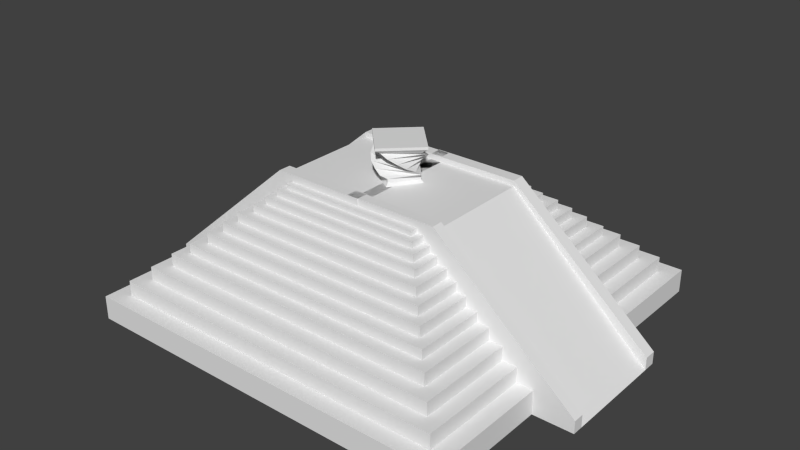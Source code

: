 # Source: PyramidAltar.blend  (saved by Blender 2.66.1; exported with 4.5.12 LTS)
import bpy
from mathutils import Matrix  # noqa: F401  (used for matrix-valued properties, if any)

bpy.ops.wm.read_factory_settings(use_empty=True)
scene = bpy.context.scene
scene.name = 'Scene'

# ---- collections
col_collection_1 = bpy.data.collections.new('Collection 1'); scene.collection.children.link(col_collection_1)

# ---- materials (node trees are filled in below, after node groups)
mat_material = bpy.data.materials.new('Material')
mat_material.alpha_threshold = 0.0
mat_material.use_transparent_shadow = False
mat_material.roughness = 0.5
mat_material.line_color = (0.0, 0.0, 0.0, 1.0)

# ---- material node trees

# ---- world
world_world = bpy.data.worlds.new('World'); scene.world = world_world
world_world.color = (0.05088, 0.05088, 0.05088)
world_world.use_sun_shadow = False
world_world.sun_shadow_jitter_overblur = 0.0
world_world.cycles.sampling_method = 'MANUAL'
world_world.cycles.sample_map_resolution = 256

# ---- meshes
me_cube = bpy.data.meshes.new('Cube')
me_cube.from_pydata([(-0.1429, 0.6178, 0.1957), (-0.03585, 0.6178, -2.349), (0.1211, 0.6178, -0.6132), (0.01404, 0.6178, 1.932), (-0.1232, 0.6376, 0.1352), (-0.03211, 0.6376, -2.029), (0.1013, 0.6376, -0.5527), (0.0103, 0.6376, 1.612), (-0.1232, 0.6594, 0.1352), (-0.03211, 0.6594, -2.029), (0.1013, 0.6594, -0.5527), (0.0103, 0.6594, 1.612), (-0.1459, 0.6766, -0.2802), (-0.006502, 0.6766, -2.398), (0.1241, 0.6766, -0.1373), (-0.01531, 0.6766, 1.98), (-0.14, 0.6996, -0.8497), (0.02862, 0.6996, -2.303), (0.1182, 0.6996, 0.4322), (-0.05043, 0.6996, 1.885), (-0.1185, 0.7208, -1.532), (0.07068, 0.7208, -1.954), (0.09671, 0.7208, 1.114), (-0.09249, 0.7208, 1.536), (-0.08842, 0.744, -2.002), (0.09968, 0.744, -1.466), (0.06661, 0.744, 1.585), (-0.1215, 0.744, 1.048), (-0.04568, 0.7668, -2.325), (0.1196, 0.7668, -0.7727), (0.02387, 0.7668, 1.907), (-0.1414, 0.7668, 0.3552), (-0.008347, 0.7868, -2.398), (0.1241, 0.7868, -0.1673), (-0.01346, 0.7868, 1.981), (-0.1459, 0.7868, -0.2502), (-0.007657, 0.809, -2.989), (0.1605, 0.809, -0.1561), (-0.01415, 0.809, 2.571), (-0.1823, 0.809, -0.2614), (-0.007657, 0.8232, -2.989), (0.1605, 0.8232, -0.1561), (-0.01415, 0.8232, 2.571), (-0.1823, 0.8232, -0.2614), (1.0, -0.06167, -16.22), (1.0, -0.06167, 16.22), (-1.0, -0.06167, 16.22), (-1.0, -0.06167, -16.22), (1.0, 0.06167, -16.22), (1.0, 0.06167, 16.22), (-1.0, 0.06167, 16.22), (-1.0, 0.06167, -16.22), (0.9141, 0.02782, -14.82), (0.9141, 0.02782, 14.82), (-0.9141, 0.02782, 14.82), (-0.9141, 0.02782, -14.82), (0.9141, 0.1406, -14.82), (0.9141, 0.1406, 14.82), (-0.9141, 0.1406, 14.82), (-0.9141, 0.1406, -14.82), (0.8375, 0.1083, -13.58), (0.8375, 0.1083, 13.58), (-0.8375, 0.1083, 13.58), (-0.8375, 0.1083, -13.58), (0.8375, 0.2116, -13.58), (0.8375, 0.2116, 13.58), (-0.8375, 0.2116, 13.58), (-0.8375, 0.2116, -13.58), (0.7655, 0.1832, -12.41), (0.7655, 0.1832, 12.41), (-0.7655, 0.1832, 12.41), (-0.7655, 0.1832, -12.41), (0.7655, 0.2776, -12.41), (0.7655, 0.2776, 12.41), (-0.7655, 0.2776, 12.41), (-0.7655, 0.2776, -12.41), (0.7021, 0.2408, -11.39), (0.7021, 0.2408, 11.39), (-0.7021, 0.2408, 11.39), (-0.7021, 0.2408, -11.39), (0.7021, 0.3274, -11.39), (0.7021, 0.3274, 11.39), (-0.7021, 0.3274, 11.39), (-0.7021, 0.3274, -11.39), (0.6418, 0.3036, -10.41), (0.6418, 0.3036, 10.41), (-0.6418, 0.3036, 10.41), (-0.6418, 0.3036, -10.41), (0.6418, 0.3828, -10.41), (0.6418, 0.3828, 10.41), (-0.6418, 0.3828, 10.41), (-0.6418, 0.3828, -10.41), (0.588, 0.3601, -9.535), (0.588, 0.3601, 9.535), (-0.588, 0.3601, 9.535), (-0.588, 0.3601, -9.535), (0.588, 0.4326, -9.535), (0.588, 0.4326, 9.535), (-0.588, 0.4326, 9.535), (-0.588, 0.4326, -9.535), (0.5374, 0.4127, -8.716), (0.5374, 0.4127, 8.716), (-0.5374, 0.4127, 8.716), (-0.5374, 0.4127, -8.716), (0.5374, 0.479, -8.716), (0.5374, 0.479, 8.716), (-0.5374, 0.479, 8.716), (-0.5374, 0.479, -8.716), (0.4836, 0.4601, -7.842), (0.4836, 0.4601, 7.842), (-0.4836, 0.4601, 7.842), (-0.4836, 0.4601, -7.842), (0.4836, 0.5197, -7.842), (0.4836, 0.5197, 7.842), (-0.4836, 0.5197, 7.842), (-0.4836, 0.5197, -7.842), (0.442, 0.5033, -7.168), (0.442, 0.5033, 7.168), (-0.442, 0.5033, 7.168), (-0.442, 0.5033, -7.168), (0.442, 0.5579, -7.168), (0.442, 0.5579, 7.168), (-0.442, 0.5579, 7.168), (-0.442, 0.5579, -7.168), (0.405, 0.5422, -6.567), (0.405, 0.5422, 6.567), (-0.405, 0.5422, 6.567), (-0.405, 0.5422, -6.567), (0.405, 0.5922, -6.567), (0.405, 0.5922, 6.567), (-0.405, 0.5922, 6.567), (-0.405, 0.5922, -6.567), (0.3702, 0.5785, -6.003), (0.3702, 0.5785, 6.003), (-0.3702, 0.5785, 6.003), (-0.3702, 0.5785, -6.003), (0.3702, 0.6241, -6.003), (0.3702, 0.6149, 6.003), (-0.3702, 0.6149, 6.003), (-0.3702, 0.6149, -6.003), (0.7049, -0.06201, 4.409), (0.7049, -0.06201, -4.406), (1.209, -0.06201, -4.406), (1.209, -0.06201, 4.409), (-0.0288, 0.6233, 4.409), (-0.0288, 0.6233, -4.406), (0.4562, 0.6233, -4.406), (0.4562, 0.6233, 4.409), (0.7049, -0.06201, 5.329), (1.209, -0.06201, 5.329), (-0.0288, 0.6233, 5.329), (0.4562, 0.6233, 5.329), (0.7049, -0.06201, -5.458), (1.209, -0.06201, -5.458), (-0.0288, 0.6233, -5.458), (0.4562, 0.6233, -5.458), (1.209, 0.003164, -4.406), (1.209, 0.003165, 4.409), (-0.0288, 0.6511, 4.409), (-0.0288, 0.6511, -4.406), (0.4562, 0.6511, -4.406), (0.4562, 0.6511, 4.409), (1.209, 0.003165, 5.329), (-0.0288, 0.6511, 5.329), (0.4562, 0.6511, 5.329), (1.209, 0.003164, -5.458), (-0.0288, 0.6511, -5.458), (0.4562, 0.6511, -5.458), (-0.7014, -0.06201, -4.472), (-0.7014, -0.06201, 4.343), (-1.205, -0.06201, 4.343), (-1.205, -0.06201, -4.472), (0.0323, 0.6233, -4.472), (0.0323, 0.6233, 4.343), (-0.4527, 0.6233, 4.343), (-0.4527, 0.6233, -4.472), (-0.7014, -0.06201, -5.392), (-1.205, -0.06201, -5.392), (0.0323, 0.6233, -5.392), (-0.4527, 0.6233, -5.392), (-0.7014, -0.06201, 5.395), (-1.205, -0.06201, 5.395), (0.0323, 0.6233, 5.395), (-0.4527, 0.6233, 5.395), (-1.205, 0.003165, 4.343), (-1.205, 0.003164, -4.472), (0.0323, 0.6511, -4.472), (0.0323, 0.6511, 4.343), (-0.4527, 0.6511, 4.343), (-0.4527, 0.6511, -4.472), (-1.205, 0.003164, -5.392), (0.0323, 0.6511, -5.392), (-0.4527, 0.6511, -5.392), (-1.205, 0.003165, 5.395), (0.0323, 0.6511, 5.395), (-0.4527, 0.6511, 5.395)], [], [(4, 5, 1, 0), (5, 6, 2, 1), (6, 7, 3, 2), (7, 4, 0, 3), (0, 1, 2, 3), (4, 7, 11, 8), (11, 10, 14, 15), (7, 6, 10, 11), (5, 4, 8, 9), (6, 5, 9, 10), (14, 13, 17, 18), (8, 11, 15, 12), (9, 8, 12, 13), (10, 9, 13, 14), (18, 17, 21, 22), (15, 14, 18, 19), (12, 15, 19, 16), (13, 12, 16, 17), (21, 20, 24, 25), (19, 18, 22, 23), (16, 19, 23, 20), (17, 16, 20, 21), (24, 27, 31, 28), (22, 21, 25, 26), (23, 22, 26, 27), (20, 23, 27, 24), (31, 30, 34, 35), (25, 24, 28, 29), (26, 25, 29, 30), (27, 26, 30, 31), (35, 34, 38, 39), (28, 31, 35, 32), (29, 28, 32, 33), (30, 29, 33, 34), (38, 37, 41, 42), (32, 35, 39, 36), (33, 32, 36, 37), (34, 33, 37, 38), (43, 42, 41, 40), (39, 38, 42, 43), (36, 39, 43, 40), (37, 36, 40, 41), (44, 45, 46, 47), (48, 51, 50, 49), (44, 48, 49, 45), (45, 49, 50, 46), (46, 50, 51, 47), (48, 44, 47, 51), (52, 53, 54, 55), (56, 59, 58, 57), (52, 56, 57, 53), (53, 57, 58, 54), (54, 58, 59, 55), (56, 52, 55, 59), (60, 61, 62, 63), (64, 67, 66, 65), (60, 64, 65, 61), (61, 65, 66, 62), (62, 66, 67, 63), (64, 60, 63, 67), (68, 69, 70, 71), (72, 75, 74, 73), (68, 72, 73, 69), (69, 73, 74, 70), (70, 74, 75, 71), (72, 68, 71, 75), (76, 77, 78, 79), (80, 83, 82, 81), (76, 80, 81, 77), (77, 81, 82, 78), (78, 82, 83, 79), (80, 76, 79, 83), (84, 85, 86, 87), (88, 91, 90, 89), (84, 88, 89, 85), (85, 89, 90, 86), (86, 90, 91, 87), (88, 84, 87, 91), (92, 93, 94, 95), (96, 99, 98, 97), (92, 96, 97, 93), (93, 97, 98, 94), (94, 98, 99, 95), (96, 92, 95, 99), (100, 101, 102, 103), (104, 107, 106, 105), (100, 104, 105, 101), (101, 105, 106, 102), (102, 106, 107, 103), (104, 100, 103, 107), (108, 109, 110, 111), (112, 115, 114, 113), (108, 112, 113, 109), (109, 113, 114, 110), (110, 114, 115, 111), (112, 108, 111, 115), (116, 117, 118, 119), (120, 123, 122, 121), (116, 120, 121, 117), (117, 121, 122, 118), (118, 122, 123, 119), (120, 116, 119, 123), (124, 125, 126, 127), (128, 131, 130, 129), (124, 128, 129, 125), (125, 129, 130, 126), (126, 130, 131, 127), (128, 124, 127, 131), (132, 133, 134, 135), (136, 139, 138, 137), (132, 136, 137, 133), (133, 137, 138, 134), (134, 138, 139, 135), (136, 132, 135, 139), (144, 145, 141, 140), (155, 154, 166, 167), (146, 147, 143, 142), (140, 143, 149, 148), (140, 141, 142, 143), (147, 146, 145, 144), (151, 150, 148, 149), (142, 153, 165, 156), (143, 147, 161, 157), (144, 140, 148, 150), (154, 155, 153, 152), (141, 145, 154, 152), (150, 151, 164, 163), (142, 141, 152, 153), (159, 160, 167, 166), (157, 161, 164, 162), (161, 158, 163, 164), (160, 156, 165, 167), (153, 155, 167, 165), (149, 143, 157, 162), (147, 144, 158, 161), (145, 146, 160, 159), (146, 142, 156, 160), (154, 145, 159, 166), (144, 150, 163, 158), (151, 149, 162, 164), (172, 173, 169, 168), (183, 182, 194, 195), (174, 175, 171, 170), (168, 171, 177, 176), (168, 169, 170, 171), (175, 174, 173, 172), (179, 178, 176, 177), (170, 181, 193, 184), (171, 175, 189, 185), (172, 168, 176, 178), (182, 183, 181, 180), (169, 173, 182, 180), (178, 179, 192, 191), (170, 169, 180, 181), (187, 188, 195, 194), (185, 189, 192, 190), (189, 186, 191, 192), (188, 184, 193, 195), (181, 183, 195, 193), (177, 171, 185, 190), (175, 172, 186, 189), (173, 174, 188, 187), (174, 170, 184, 188), (182, 173, 187, 194), (172, 178, 191, 186), (179, 177, 190, 192)])
_uv = me_cube.uv_layers.new(name='UV coord')
_uv.uv.foreach_set('vector', [0.4312, 0.4962, 0.473, 0.5576, 0.4713, 0.5666, 0.4221, 0.4944, 0.473, 0.5576, 0.5344, 0.5157, 0.5435, 0.5174, 0.4713, 0.5666, 0.5344, 0.5157, 0.4926, 0.4543, 0.4943, 0.4452, 0.5435, 0.5174, 0.4926, 0.4543, 0.4312, 0.4962, 0.4221, 0.4944, 0.4943, 0.4452, 0.4221, 0.4944, 0.4713, 0.5666, 0.5435, 0.5174, 0.4943, 0.4452, 0.4312, 0.4962, 0.4926, 0.4543, 0.4926, 0.4543, 0.4312, 0.4962, 0.4926, 0.4543, 0.5344, 0.5157, 0.5449, 0.5039, 0.4808, 0.4438, 0.4926, 0.4543, 0.5344, 0.5157, 0.5344, 0.5157, 0.4926, 0.4543, 0.473, 0.5576, 0.4312, 0.4962, 0.4312, 0.4962, 0.473, 0.5576, 0.5344, 0.5157, 0.473, 0.5576, 0.473, 0.5576, 0.5344, 0.5157, 0.5449, 0.5039, 0.4848, 0.568, 0.501, 0.5653, 0.5422, 0.4877, 0.4312, 0.4962, 0.4926, 0.4543, 0.4808, 0.4438, 0.4207, 0.5079, 0.473, 0.5576, 0.4312, 0.4962, 0.4207, 0.5079, 0.4848, 0.568, 0.5344, 0.5157, 0.473, 0.5576, 0.4848, 0.568, 0.5449, 0.5039, 0.5422, 0.4877, 0.501, 0.5653, 0.5203, 0.5554, 0.5323, 0.4684, 0.4808, 0.4438, 0.5449, 0.5039, 0.5422, 0.4877, 0.4646, 0.4465, 0.4207, 0.5079, 0.4808, 0.4438, 0.4646, 0.4465, 0.4234, 0.5241, 0.4848, 0.568, 0.4207, 0.5079, 0.4234, 0.5241, 0.501, 0.5653, 0.5203, 0.5554, 0.4333, 0.5435, 0.4471, 0.5568, 0.5337, 0.5416, 0.4646, 0.4465, 0.5422, 0.4877, 0.5323, 0.4684, 0.4453, 0.4564, 0.4234, 0.5241, 0.4646, 0.4465, 0.4453, 0.4564, 0.4333, 0.5435, 0.501, 0.5653, 0.4234, 0.5241, 0.4333, 0.5435, 0.5203, 0.5554, 0.4471, 0.5568, 0.4319, 0.4703, 0.4228, 0.4899, 0.4668, 0.566, 0.5323, 0.4684, 0.5203, 0.5554, 0.5337, 0.5416, 0.5185, 0.455, 0.4453, 0.4564, 0.5323, 0.4684, 0.5185, 0.455, 0.4319, 0.4703, 0.4333, 0.5435, 0.4453, 0.4564, 0.4319, 0.4703, 0.4471, 0.5568, 0.4228, 0.4899, 0.4988, 0.4459, 0.4816, 0.4438, 0.4207, 0.5071, 0.5337, 0.5416, 0.4471, 0.5568, 0.4668, 0.566, 0.5428, 0.5219, 0.5185, 0.455, 0.5337, 0.5416, 0.5428, 0.5219, 0.4988, 0.4459, 0.4319, 0.4703, 0.5185, 0.455, 0.4988, 0.4459, 0.4228, 0.4899, 0.4207, 0.5071, 0.4816, 0.4438, 0.4813, 0.4271, 0.4039, 0.5074, 0.4668, 0.566, 0.4228, 0.4899, 0.4207, 0.5071, 0.484, 0.568, 0.5428, 0.5219, 0.4668, 0.566, 0.484, 0.568, 0.5449, 0.5047, 0.4988, 0.4459, 0.5428, 0.5219, 0.5449, 0.5047, 0.4816, 0.4438, 0.4813, 0.4271, 0.5617, 0.5044, 0.5617, 0.5044, 0.4813, 0.4271, 0.484, 0.568, 0.4207, 0.5071, 0.4039, 0.5074, 0.4843, 0.5848, 0.5449, 0.5047, 0.484, 0.568, 0.4843, 0.5848, 0.5617, 0.5044, 0.4816, 0.4438, 0.5449, 0.5047, 0.5617, 0.5044, 0.4813, 0.4271, 0.4039, 0.5074, 0.4813, 0.4271, 0.5617, 0.5044, 0.4843, 0.5848, 0.4039, 0.5074, 0.4813, 0.4271, 0.4813, 0.4271, 0.4039, 0.5074, 0.4843, 0.5848, 0.4039, 0.5074, 0.4039, 0.5074, 0.4843, 0.5848, 0.5617, 0.5044, 0.4843, 0.5848, 0.4843, 0.5848, 0.5617, 0.5044, 0.9478, 0.96, 0.9478, 0.03997, 0.02779, 0.03997, 0.02779, 0.96, 0.9478, 0.96, 0.02779, 0.96, 0.02779, 0.03997, 0.9478, 0.03997, 0.9478, 0.96, 0.9478, 0.96, 0.9478, 0.03997, 0.9478, 0.03997, 0.9478, 0.03997, 0.9478, 0.03997, 0.02779, 0.03997, 0.02779, 0.03997, 0.02779, 0.03997, 0.02779, 0.03997, 0.02779, 0.96, 0.02779, 0.96, 0.9478, 0.96, 0.9478, 0.96, 0.02779, 0.96, 0.02779, 0.96, 0.9083, 0.9205, 0.9083, 0.07949, 0.06731, 0.07949, 0.06731, 0.9205, 0.9083, 0.9205, 0.06731, 0.9205, 0.06731, 0.07949, 0.9083, 0.07949, 0.9083, 0.9205, 0.9083, 0.9205, 0.9083, 0.07949, 0.9083, 0.07949, 0.9083, 0.07949, 0.9083, 0.07949, 0.06731, 0.07949, 0.06731, 0.07949, 0.06731, 0.07949, 0.06731, 0.07949, 0.06731, 0.9205, 0.06731, 0.9205, 0.9083, 0.9205, 0.9083, 0.9205, 0.06731, 0.9205, 0.06731, 0.9205, 0.8731, 0.8853, 0.8731, 0.1147, 0.1026, 0.1147, 0.1026, 0.8853, 0.8731, 0.8853, 0.1026, 0.8853, 0.1026, 0.1147, 0.8731, 0.1147, 0.8731, 0.8853, 0.8731, 0.8853, 0.8731, 0.1147, 0.8731, 0.1147, 0.8731, 0.1147, 0.8731, 0.1147, 0.1026, 0.1147, 0.1026, 0.1147, 0.1026, 0.1147, 0.1026, 0.1147, 0.1026, 0.8853, 0.1026, 0.8853, 0.8731, 0.8853, 0.8731, 0.8853, 0.1026, 0.8853, 0.1026, 0.8853, 0.84, 0.8522, 0.84, 0.1478, 0.1357, 0.1478, 0.1357, 0.8522, 0.84, 0.8522, 0.1357, 0.8522, 0.1357, 0.1478, 0.84, 0.1478, 0.84, 0.8522, 0.84, 0.8522, 0.84, 0.1478, 0.84, 0.1478, 0.84, 0.1478, 0.84, 0.1478, 0.1357, 0.1478, 0.1357, 0.1478, 0.1357, 0.1478, 0.1357, 0.1478, 0.1357, 0.8522, 0.1357, 0.8522, 0.84, 0.8522, 0.84, 0.8522, 0.1357, 0.8522, 0.1357, 0.8522, 0.8108, 0.823, 0.8108, 0.177, 0.1648, 0.177, 0.1648, 0.823, 0.8108, 0.823, 0.1648, 0.823, 0.1648, 0.177, 0.8108, 0.177, 0.8108, 0.823, 0.8108, 0.823, 0.8108, 0.177, 0.8108, 0.177, 0.8108, 0.177, 0.8108, 0.177, 0.1648, 0.177, 0.1648, 0.177, 0.1648, 0.177, 0.1648, 0.177, 0.1648, 0.823, 0.1648, 0.823, 0.8108, 0.823, 0.8108, 0.823, 0.1648, 0.823, 0.1648, 0.823, 0.783, 0.7952, 0.783, 0.2048, 0.1926, 0.2048, 0.1926, 0.7952, 0.783, 0.7952, 0.1926, 0.7952, 0.1926, 0.2048, 0.783, 0.2048, 0.783, 0.7952, 0.783, 0.7952, 0.783, 0.2048, 0.783, 0.2048, 0.783, 0.2048, 0.783, 0.2048, 0.1926, 0.2048, 0.1926, 0.2048, 0.1926, 0.2048, 0.1926, 0.2048, 0.1926, 0.7952, 0.1926, 0.7952, 0.783, 0.7952, 0.783, 0.7952, 0.1926, 0.7952, 0.1926, 0.7952, 0.7583, 0.7705, 0.7583, 0.2295, 0.2173, 0.2295, 0.2173, 0.7705, 0.7583, 0.7705, 0.2173, 0.7705, 0.2173, 0.2295, 0.7583, 0.2295, 0.7583, 0.7705, 0.7583, 0.7705, 0.7583, 0.2295, 0.7583, 0.2295, 0.7583, 0.2295, 0.7583, 0.2295, 0.2173, 0.2295, 0.2173, 0.2295, 0.2173, 0.2295, 0.2173, 0.2295, 0.2173, 0.7705, 0.2173, 0.7705, 0.7583, 0.7705, 0.7583, 0.7705, 0.2173, 0.7705, 0.2173, 0.7705, 0.7351, 0.7472, 0.7351, 0.2528, 0.2406, 0.2528, 0.2406, 0.7472, 0.7351, 0.7472, 0.2406, 0.7472, 0.2406, 0.2528, 0.7351, 0.2528, 0.7351, 0.7472, 0.7351, 0.7472, 0.7351, 0.2528, 0.7351, 0.2528, 0.7351, 0.2528, 0.7351, 0.2528, 0.2406, 0.2528, 0.2406, 0.2528, 0.2406, 0.2528, 0.2406, 0.2528, 0.2406, 0.7472, 0.2406, 0.7472, 0.7351, 0.7472, 0.7351, 0.7472, 0.2406, 0.7472, 0.2406, 0.7472, 0.7103, 0.7225, 0.7103, 0.2775, 0.2654, 0.2775, 0.2654, 0.7225, 0.7103, 0.7225, 0.2654, 0.7225, 0.2654, 0.2775, 0.7103, 0.2775, 0.7103, 0.7225, 0.7103, 0.7225, 0.7103, 0.2775, 0.7103, 0.2775, 0.7103, 0.2775, 0.7103, 0.2775, 0.2654, 0.2775, 0.2654, 0.2775, 0.2654, 0.2775, 0.2654, 0.2775, 0.2654, 0.7225, 0.2654, 0.7225, 0.7103, 0.7225, 0.7103, 0.7225, 0.2654, 0.7225, 0.2654, 0.7225, 0.6912, 0.7033, 0.6912, 0.2967, 0.2845, 0.2967, 0.2845, 0.7033, 0.6912, 0.7033, 0.2845, 0.7033, 0.2845, 0.2967, 0.6912, 0.2967, 0.6912, 0.7033, 0.6912, 0.7033, 0.6912, 0.2967, 0.6912, 0.2967, 0.6912, 0.2967, 0.6912, 0.2967, 0.2845, 0.2967, 0.2845, 0.2967, 0.2845, 0.2967, 0.2845, 0.2967, 0.2845, 0.7033, 0.2845, 0.7033, 0.6912, 0.7033, 0.6912, 0.7033, 0.2845, 0.7033, 0.2845, 0.7033, 0.6741, 0.6863, 0.6741, 0.3137, 0.3015, 0.3137, 0.3015, 0.6863, 0.6741, 0.6863, 0.3015, 0.6863, 0.3015, 0.3137, 0.6741, 0.3137, 0.6741, 0.6863, 0.6741, 0.6863, 0.6741, 0.3137, 0.6741, 0.3137, 0.6741, 0.3137, 0.6741, 0.3137, 0.3015, 0.3137, 0.3015, 0.3137, 0.3015, 0.3137, 0.3015, 0.3137, 0.3015, 0.6863, 0.3015, 0.6863, 0.6741, 0.6863, 0.6741, 0.6863, 0.3015, 0.6863, 0.3015, 0.6863, 0.6581, 0.6703, 0.6581, 0.3297, 0.3175, 0.3297, 0.3175, 0.6703, 0.6581, 0.6703, 0.3175, 0.6703, 0.3175, 0.3297, 0.6581, 0.3297, 0.6581, 0.6703, 0.6581, 0.6703, 0.6581, 0.3297, 0.6581, 0.3297, 0.6581, 0.3297, 0.6581, 0.3297, 0.3175, 0.3297, 0.3175, 0.3297, 0.3175, 0.3297, 0.3175, 0.3297, 0.3175, 0.6703, 0.3175, 0.6703, 0.6581, 0.6703, 0.6581, 0.6703, 0.3175, 0.6703, 0.3175, 0.6703, 0.4746, 0.3749, 0.4746, 0.625, 0.8121, 0.625, 0.8121, 0.3749, 0.6977, 0.6548, 0.4746, 0.6548, 0.4746, 0.6548, 0.6977, 0.6548, 0.6977, 0.625, 0.6977, 0.3749, 1.044, 0.3749, 1.044, 0.625, 0.8121, 0.3749, 1.044, 0.3749, 1.044, 0.3488, 0.8121, 0.3488, 0.8121, 0.3749, 0.8121, 0.625, 1.044, 0.625, 1.044, 0.3749, 0.6977, 0.3749, 0.6977, 0.625, 0.4746, 0.625, 0.4746, 0.3749, 0.6977, 0.3488, 0.4746, 0.3488, 0.8121, 0.3488, 1.044, 0.3488, 1.044, 0.625, 1.044, 0.6548, 1.044, 0.6548, 1.044, 0.625, 1.044, 0.3749, 0.6977, 0.3749, 0.6977, 0.3749, 1.044, 0.3749, 0.4746, 0.3749, 0.8121, 0.3749, 0.8121, 0.3488, 0.4746, 0.3488, 0.4746, 0.6548, 0.6977, 0.6548, 1.044, 0.6548, 0.8121, 0.6548, 0.8121, 0.625, 0.4746, 0.625, 0.4746, 0.6548, 0.8121, 0.6548, 0.4746, 0.3488, 0.6977, 0.3488, 0.6977, 0.3488, 0.4746, 0.3488, 1.044, 0.625, 0.8121, 0.625, 0.8121, 0.6548, 1.044, 0.6548, 0.4746, 0.625, 0.6977, 0.625, 0.6977, 0.6548, 0.4746, 0.6548, 1.044, 0.3749, 0.6977, 0.3749, 0.6977, 0.3488, 1.044, 0.3488, 0.6977, 0.3749, 0.4746, 0.3749, 0.4746, 0.3488, 0.6977, 0.3488, 0.6977, 0.625, 1.044, 0.625, 1.044, 0.6548, 0.6977, 0.6548, 1.044, 0.6548, 0.6977, 0.6548, 0.6977, 0.6548, 1.044, 0.6548, 1.044, 0.3488, 1.044, 0.3749, 1.044, 0.3749, 1.044, 0.3488, 0.6977, 0.3749, 0.4746, 0.3749, 0.4746, 0.3749, 0.6977, 0.3749, 0.4746, 0.625, 0.6977, 0.625, 0.6977, 0.625, 0.4746, 0.625, 0.6977, 0.625, 1.044, 0.625, 1.044, 0.625, 0.6977, 0.625, 0.4746, 0.6548, 0.4746, 0.625, 0.4746, 0.625, 0.4746, 0.6548, 0.4746, 0.3749, 0.4746, 0.3488, 0.4746, 0.3488, 0.4746, 0.3749, 0.6977, 0.3488, 1.044, 0.3488, 1.044, 0.3488, 0.6977, 0.3488, 0.5027, 0.6269, 0.5027, 0.3768, 0.1652, 0.3768, 0.1652, 0.6269, 0.2796, 0.3469, 0.5027, 0.3469, 0.5027, 0.3469, 0.2796, 0.3469, 0.2796, 0.3768, 0.2796, 0.6269, -0.06653, 0.6269, -0.06653, 0.3768, 0.1652, 0.6269, -0.06653, 0.6269, -0.06653, 0.653, 0.1652, 0.653, 0.1652, 0.6269, 0.1652, 0.3768, -0.06653, 0.3768, -0.06653, 0.6269, 0.2796, 0.6269, 0.2796, 0.3768, 0.5027, 0.3768, 0.5027, 0.6269, 0.2796, 0.653, 0.5027, 0.653, 0.1652, 0.653, -0.06653, 0.653, -0.06653, 0.3768, -0.06653, 0.3469, -0.06653, 0.3469, -0.06653, 0.3768, -0.06653, 0.6269, 0.2796, 0.6269, 0.2796, 0.6269, -0.06653, 0.6269, 0.5027, 0.6269, 0.1652, 0.6269, 0.1652, 0.653, 0.5027, 0.653, 0.5027, 0.3469, 0.2796, 0.3469, -0.06653, 0.3469, 0.1652, 0.3469, 0.1652, 0.3768, 0.5027, 0.3768, 0.5027, 0.3469, 0.1652, 0.3469, 0.5027, 0.653, 0.2796, 0.653, 0.2796, 0.653, 0.5027, 0.653, -0.06653, 0.3768, 0.1652, 0.3768, 0.1652, 0.3469, -0.06653, 0.3469, 0.5027, 0.3768, 0.2796, 0.3768, 0.2796, 0.3469, 0.5027, 0.3469, -0.06653, 0.6269, 0.2796, 0.6269, 0.2796, 0.653, -0.06653, 0.653, 0.2796, 0.6269, 0.5027, 0.6269, 0.5027, 0.653, 0.2796, 0.653, 0.2796, 0.3768, -0.06653, 0.3768, -0.06653, 0.3469, 0.2796, 0.3469, -0.06653, 0.3469, 0.2796, 0.3469, 0.2796, 0.3469, -0.06653, 0.3469, -0.06653, 0.653, -0.06653, 0.6269, -0.06653, 0.6269, -0.06653, 0.653, 0.2796, 0.6269, 0.5027, 0.6269, 0.5027, 0.6269, 0.2796, 0.6269, 0.5027, 0.3768, 0.2796, 0.3768, 0.2796, 0.3768, 0.5027, 0.3768, 0.2796, 0.3768, -0.06653, 0.3768, -0.06653, 0.3768, 0.2796, 0.3768, 0.5027, 0.3469, 0.5027, 0.3768, 0.5027, 0.3768, 0.5027, 0.3469, 0.5027, 0.6269, 0.5027, 0.653, 0.5027, 0.653, 0.5027, 0.6269, 0.2796, 0.653, -0.06653, 0.653, -0.06653, 0.653, 0.2796, 0.653])
me_cube.materials.append(mat_material)
me_cube.use_remesh_preserve_volume = False
me_cube.use_remesh_preserve_attributes = False
me_cube.use_mirror_vertex_groups = False
me_cube.update()

# ---- objects
ob_cube = bpy.data.objects.new('Cube', me_cube)

# ---- transforms, parenting, visibility, modifiers, constraints
ob_cube.location = (0.0, 0.0, 0.3219)
ob_cube.rotation_euler = (1.571, 0.0, 0.0)
ob_cube.scale = (3.895, 3.895, 0.2402)
ob_cube.lock_rotations_4d = False
ob_cube.empty_display_type = 'ARROWS'
ob_cube.lineart.crease_threshold = 0.0

# ---- collection membership
col_collection_1.objects.link(ob_cube)

# ---- scene / render settings (as saved in the file)
scene.frame_start = 1; scene.frame_end = 250; scene.frame_set(1)
scene.render.engine = 'BLENDER_EEVEE_NEXT'
scene.render.image_settings.color_mode = 'RGB'
scene.render.image_settings.compression = 90
scene.render.resolution_percentage = 50
scene.render.dither_intensity = 0.0
scene.render.bake_margin = 2
scene.cycles.use_denoising = False
scene.cycles.samples = 10
scene.cycles.sampling_pattern = 'TABULATED_SOBOL'
scene.cycles.light_sampling_threshold = 0.0
scene.cycles.use_adaptive_sampling = False
scene.cycles.use_light_tree = False
scene.cycles.blur_glossy = 0.0
scene.cycles.volume_bounces = 1
scene.cycles.pixel_filter_type = 'GAUSSIAN'
scene.cycles.sample_clamp_indirect = 0.0
scene.view_settings.view_transform = 'Standard'
bpy.context.view_layer.update()

# ---- added for rendering (the .blend has no active camera and no usable light): camera, sun
cam_auto = bpy.data.cameras.new('AutoCamera')
cam_auto.lens = 50.0
cam_auto.sensor_width = 36.0
cam_auto.clip_end = 1000.0
ob_auto_camera = bpy.data.objects.new('AutoCamera', cam_auto)
scene.collection.objects.link(ob_auto_camera)
ob_auto_camera.location = (11.7438, -14.0844, 11.1938)
ob_auto_camera.rotation_euler = (1.09748, -7.21219e-08, 0.694738)
scene.camera = ob_auto_camera
light_auto_sun = bpy.data.lights.new('AutoSun', 'SUN')
light_auto_sun.energy = 3.0
light_auto_sun.angle = 0.0523599
ob_auto_sun = bpy.data.objects.new('AutoSun', light_auto_sun)
scene.collection.objects.link(ob_auto_sun)
ob_auto_sun.rotation_euler = (0.872665, 0.174533, 0.523599)
bpy.context.view_layer.update()
